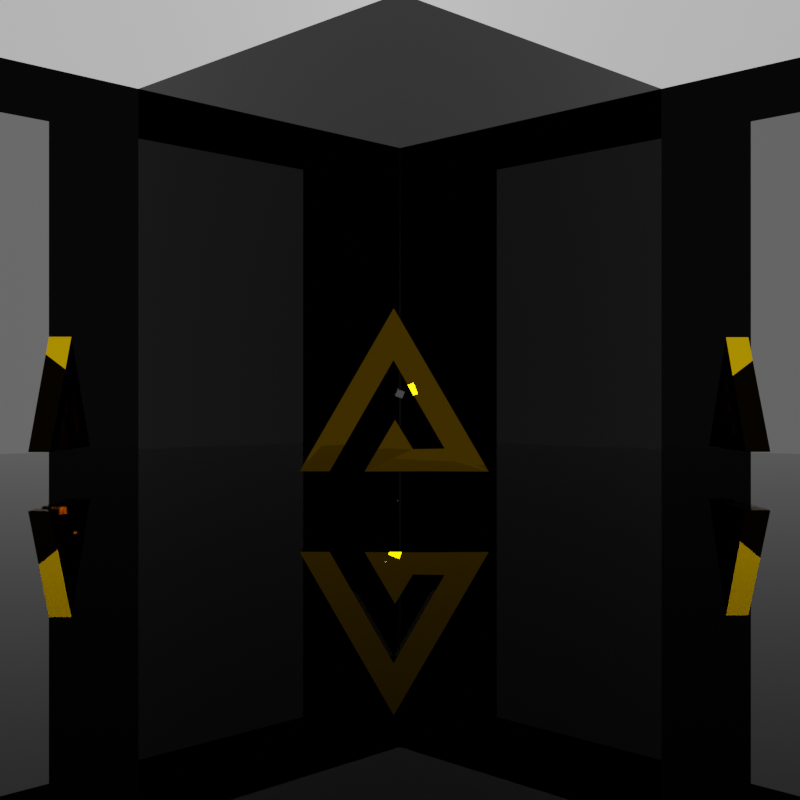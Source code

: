 # Source: BMDA.blend  (saved by Blender 2.90.8; exported with 4.5.12 LTS)
import bpy
from mathutils import Matrix  # noqa: F401  (used for matrix-valued properties, if any)

bpy.ops.wm.read_factory_settings(use_empty=True)
scene = bpy.context.scene
scene.name = 'Scene'

# ---- collections
col_collection = bpy.data.collections.new('Collection'); scene.collection.children.link(col_collection)

# ---- materials (node trees are filled in below, after node groups)
mat_material = bpy.data.materials.new('Material')
mat_material.alpha_threshold = 0.0
mat_material.line_color = (0.0, 0.0, 0.0, 1.0)
mat_material_002 = bpy.data.materials.new('Material.002')
mat_material_003 = bpy.data.materials.new('Material.003')
mat_material_001 = bpy.data.materials.new('Material.001')
mat_material_001.alpha_threshold = 0.0
mat_material_001.line_color = (0.0, 0.0, 0.0, 1.0)
mat_material_004 = bpy.data.materials.new('Material.004')
mat_material_004.alpha_threshold = 0.0
mat_material_004.line_color = (0.0, 0.0, 0.0, 1.0)
mat_material_005 = bpy.data.materials.new('Material.005')
mat_material_005.alpha_threshold = 0.0
mat_material_005.line_color = (0.0, 0.0, 0.0, 1.0)
mat_material_007 = bpy.data.materials.new('Material.007')

# ---- material node trees
mat_material.use_nodes = True; mat_material.node_tree.nodes.clear()
_N = mat_material.node_tree.nodes; _L = mat_material.node_tree.links
n0 = _N.new('ShaderNodeOutputMaterial'); n0.name = 'Material Output'; n0.location = (300, 300)
n1 = _N.new('ShaderNodeBsdfPrincipled'); n1.name = 'Principled BSDF'; n1.location = (10, 300)
n1.distribution = 'GGX'
n1.subsurface_method = 'BURLEY'
n1.inputs[0].default_value = (0.8, 0.4612, 0.0, 1.0)
n1.inputs[1].default_value = 1.0
n1.inputs[2].default_value = 0.0
n1.inputs[3].default_value = 1.45
n1.inputs[27].default_value = (0.0, 0.0, 0.0, 1.0)
n1.inputs[28].default_value = 1.0
_L.new(n1.outputs[0], n0.inputs[0])
n0.is_active_output = True
mat_material_002.use_nodes = True; mat_material_002.node_tree.nodes.clear()
_N = mat_material_002.node_tree.nodes; _L = mat_material_002.node_tree.links
n0 = _N.new('ShaderNodeOutputMaterial'); n0.name = 'Material Output'; n0.location = (300, 300)
n1 = _N.new('ShaderNodeEmission'); n1.name = 'Emission'; n1.location = (10, 300)
n1.inputs[1].default_value = 14.9
_L.new(n1.outputs[0], n0.inputs[0])
n0.is_active_output = True
mat_material_003.use_nodes = True; mat_material_003.node_tree.nodes.clear()
_N = mat_material_003.node_tree.nodes; _L = mat_material_003.node_tree.links
n0 = _N.new('ShaderNodeOutputMaterial'); n0.name = 'Material Output'; n0.location = (300, 300)
n1 = _N.new('ShaderNodeEmission'); n1.name = 'Emission'; n1.location = (10, 300)
n1.inputs[1].default_value = 3.3
_L.new(n1.outputs[0], n0.inputs[0])
n0.is_active_output = True
mat_material_001.use_nodes = True; mat_material_001.node_tree.nodes.clear()
_N = mat_material_001.node_tree.nodes; _L = mat_material_001.node_tree.links
n0 = _N.new('ShaderNodeOutputMaterial'); n0.name = 'Material Output'; n0.location = (300, 300)
n1 = _N.new('ShaderNodeBsdfPrincipled'); n1.name = 'Principled BSDF'; n1.location = (10, 300)
n1.distribution = 'GGX'
n1.subsurface_method = 'BURLEY'
n1.inputs[0].default_value = (0.0, 0.0, 0.0, 1.0)
n1.inputs[2].default_value = 0.0
n1.inputs[3].default_value = 1.45
n1.inputs[27].default_value = (0.0, 0.0, 0.0, 1.0)
n1.inputs[28].default_value = 1.0
_L.new(n1.outputs[0], n0.inputs[0])
n0.is_active_output = True
mat_material_004.use_nodes = True; mat_material_004.node_tree.nodes.clear()
_N = mat_material_004.node_tree.nodes; _L = mat_material_004.node_tree.links
n0 = _N.new('ShaderNodeOutputMaterial'); n0.name = 'Material Output'; n0.location = (300, 300)
n1 = _N.new('ShaderNodeBsdfPrincipled'); n1.name = 'Principled BSDF'; n1.location = (10, 300)
n1.distribution = 'GGX'
n1.subsurface_method = 'BURLEY'
n1.inputs[0].default_value = (0.0, 0.0, 0.0, 1.0)
n1.inputs[2].default_value = 0.0
n1.inputs[3].default_value = 1.45
n1.inputs[27].default_value = (0.0, 0.0, 0.0, 1.0)
n1.inputs[28].default_value = 1.0
_L.new(n1.outputs[0], n0.inputs[0])
n0.is_active_output = True
mat_material_005.use_nodes = True; mat_material_005.node_tree.nodes.clear()
_N = mat_material_005.node_tree.nodes; _L = mat_material_005.node_tree.links
n0 = _N.new('ShaderNodeOutputMaterial'); n0.name = 'Material Output'; n0.location = (300, 300)
n1 = _N.new('ShaderNodeBsdfPrincipled'); n1.name = 'Principled BSDF'; n1.location = (10, 300)
n1.distribution = 'GGX'
n1.subsurface_method = 'BURLEY'
n1.inputs[0].default_value = (0.0, 0.0, 0.0, 1.0)
n1.inputs[2].default_value = 0.0
n1.inputs[3].default_value = 1.45
n1.inputs[27].default_value = (0.0, 0.0, 0.0, 1.0)
n1.inputs[28].default_value = 1.0
_L.new(n1.outputs[0], n0.inputs[0])
n0.is_active_output = True
mat_material_007.use_nodes = True; mat_material_007.node_tree.nodes.clear()
_N = mat_material_007.node_tree.nodes; _L = mat_material_007.node_tree.links
n0 = _N.new('ShaderNodeOutputMaterial'); n0.name = 'Material Output'; n0.location = (300, 300)
n1 = _N.new('ShaderNodeEmission'); n1.name = 'Emission'; n1.location = (10, 300)
n1.inputs[1].default_value = 3.0
_L.new(n1.outputs[0], n0.inputs[0])
n0.is_active_output = True

# ---- world
world_world = bpy.data.worlds.new('World'); scene.world = world_world
world_world.use_nodes = True; world_world.node_tree.nodes.clear()
_N = world_world.node_tree.nodes; _L = world_world.node_tree.links
n0 = _N.new('ShaderNodeOutputWorld'); n0.name = 'World Output'; n0.location = (300, 300)
n1 = _N.new('ShaderNodeBackground'); n1.name = 'Background'; n1.location = (10, 300)
n1.inputs[0].default_value = (0.05088, 0.05088, 0.05088, 1.0)
_L.new(n1.outputs[0], n0.inputs[0])
n0.is_active_output = True
world_world.color = (0.05088, 0.05088, 0.05088)
world_world.use_sun_shadow = False
world_world.sun_shadow_jitter_overblur = 0.0

# ---- cameras
cam_camera_001 = bpy.data.cameras.new('Camera.001')

# ---- lights
light_area_005 = bpy.data.lights.new('Area.005', 'AREA')
light_area_005.transmission_factor = 0.0
light_area_005.energy = 89.46
light_area_005.shadow_soft_size = 1.0
light_area_005.shadow_maximum_resolution = 0.006
light_area_005.use_absolute_resolution = True
light_area_005.size = 1.0
light_area_005.size_y = 1.0

# ---- meshes
me_cube = bpy.data.meshes.new('Cube')
me_cube.from_pydata([(0.003663, 0.819, 1.0), (0.003663, 0.819, -1.0), (-3.711, -2.104, 0.8502), (-3.711, -2.104, -0.8502), (-1.72, -2.107, 1.0), (-1.72, -2.107, -1.0), (-5.411, -2.104, 0.8502), (-5.411, -2.104, -0.8502), (-0.07093, 7.148, -0.9251), (-0.08495, 4.205, 0.9251), (-0.07093, 7.148, 0.9251), (-0.08495, 4.205, -0.9251), (5.311, -2.113, 0.9625), (2.811, -0.8114, -0.9625), (5.311, -2.113, -0.9625), (2.811, -0.8114, 0.9625), (1.857, -2.092, 0.9813), (1.016, -0.8408, -0.9813), (1.857, -2.092, -0.9813), (1.016, -0.8408, 0.9813)], [], [(9, 10, 6, 2), (3, 2, 6, 7), (18, 16, 4, 5), (8, 11, 3, 7), (11, 9, 2, 3), (5, 4, 0, 1), (13, 15, 9, 11), (14, 13, 11, 8), (7, 6, 10, 8), (15, 12, 10, 9), (19, 16, 12, 15), (18, 17, 13, 14), (17, 19, 15, 13), (8, 10, 12, 14), (1, 0, 19, 17), (5, 1, 17, 18), (0, 4, 16, 19), (14, 12, 16, 18)])
_uv = me_cube.uv_layers.new(name='UVMap')
_uv.uv.foreach_set('vector', [0.625, 0.625, 0.875, 0.625, 0.875, 0.75, 0.625, 0.75, 0.375, 0.75, 0.625, 0.75, 0.625, 1.0, 0.375, 1.0, 0.375, 0.2188, 0.625, 0.2188, 0.625, 0.25, 0.375, 0.25, 0.125, 0.625, 0.375, 0.625, 0.375, 0.75, 0.125, 0.75, 0.375, 0.625, 0.625, 0.625, 0.625, 0.75, 0.375, 0.75, 0.375, 0.25, 0.625, 0.25, 0.625, 0.5, 0.375, 0.5, 0.375, 0.5625, 0.625, 0.5625, 0.625, 0.625, 0.375, 0.625, 0.125, 0.5625, 0.375, 0.5625, 0.375, 0.625, 0.125, 0.625, 0.375, 0.0, 0.625, 0.0, 0.625, 0.125, 0.375, 0.125, 0.625, 0.5625, 0.875, 0.5625, 0.875, 0.625, 0.625, 0.625, 0.625, 0.5312, 0.875, 0.5312, 0.875, 0.5625, 0.625, 0.5625, 0.125, 0.5312, 0.375, 0.5312, 0.375, 0.5625, 0.125, 0.5625, 0.375, 0.5312, 0.625, 0.5312, 0.625, 0.5625, 0.375, 0.5625, 0.375, 0.125, 0.625, 0.125, 0.625, 0.1875, 0.375, 0.1875, 0.375, 0.5, 0.625, 0.5, 0.625, 0.5312, 0.375, 0.5312, 0.125, 0.5, 0.375, 0.5, 0.375, 0.5312, 0.125, 0.5312, 0.625, 0.5, 0.875, 0.5, 0.875, 0.5312, 0.625, 0.5312, 0.375, 0.1875, 0.625, 0.1875, 0.625, 0.2188, 0.375, 0.2188])
me_cube.materials.append(mat_material)
me_cube.use_remesh_preserve_volume = False
me_cube.use_remesh_preserve_attributes = False
me_cube.use_mirror_vertex_groups = False
me_cube.update()
me_plane_001 = bpy.data.meshes.new('Plane.001')
me_plane_001.from_pydata([(-1.0, -1.0, 0.0), (1.0, -1.0, 0.0), (-1.0, 1.0, 0.0), (1.0, 1.0, 0.0)], [], [(0, 1, 3, 2)])
_uv = me_plane_001.uv_layers.new(name='UVMap')
_uv.uv.foreach_set('vector', [0.0, 0.0, 1.0, 0.0, 1.0, 1.0, 0.0, 1.0])
me_plane_001.materials.append(mat_material_002)
me_plane_001.use_remesh_fix_poles = True
me_plane_001.use_remesh_preserve_attributes = False
me_plane_001.use_mirror_vertex_groups = False
me_plane_001.update()
me_plane_002 = bpy.data.meshes.new('Plane.002')
me_plane_002.from_pydata([(-1.0, -1.0, 0.0), (1.0, -1.0, 0.0), (-1.0, 1.0, 0.0), (1.0, 1.0, 0.0)], [], [(0, 1, 3, 2)])
_uv = me_plane_002.uv_layers.new(name='UVMap')
_uv.uv.foreach_set('vector', [0.0, 0.0, 1.0, 0.0, 1.0, 1.0, 0.0, 1.0])
me_plane_002.materials.append(mat_material_003)
me_plane_002.use_remesh_fix_poles = True
me_plane_002.use_remesh_preserve_attributes = False
me_plane_002.use_mirror_vertex_groups = False
me_plane_002.update()
me_plane_003 = bpy.data.meshes.new('Plane.003')
me_plane_003.from_pydata([(-1.0, -1.0, 0.0), (1.0, -1.0, 0.0), (-1.0, 1.0, 0.0), (1.0, 1.0, 0.0)], [], [(0, 1, 3, 2)])
_uv = me_plane_003.uv_layers.new(name='UVMap')
_uv.uv.foreach_set('vector', [0.0, 0.0, 1.0, 0.0, 1.0, 1.0, 0.0, 1.0])
me_plane_003.materials.append(mat_material_001)
me_plane_003.use_remesh_fix_poles = True
me_plane_003.use_remesh_preserve_attributes = False
me_plane_003.use_mirror_vertex_groups = False
me_plane_003.update()
me_plane_004 = bpy.data.meshes.new('Plane.004')
me_plane_004.from_pydata([(-1.0, -1.0, 0.0), (1.0, -1.0, 0.0), (-1.0, 1.0, 0.0), (1.0, 1.0, 0.0)], [], [(0, 1, 3, 2)])
_uv = me_plane_004.uv_layers.new(name='UVMap')
_uv.uv.foreach_set('vector', [0.0, 0.0, 1.0, 0.0, 1.0, 1.0, 0.0, 1.0])
me_plane_004.materials.append(mat_material_004)
me_plane_004.use_remesh_fix_poles = True
me_plane_004.use_remesh_preserve_attributes = False
me_plane_004.use_mirror_vertex_groups = False
me_plane_004.update()
me_plane_005 = bpy.data.meshes.new('Plane.005')
me_plane_005.from_pydata([(-1.0, -1.0, 0.0), (1.0, -1.0, 0.0), (-1.0, 1.0, 0.0), (1.0, 1.0, 0.0)], [], [(0, 1, 3, 2)])
_uv = me_plane_005.uv_layers.new(name='UVMap')
_uv.uv.foreach_set('vector', [0.0, 0.0, 1.0, 0.0, 1.0, 1.0, 0.0, 1.0])
me_plane_005.materials.append(mat_material_005)
me_plane_005.use_remesh_fix_poles = True
me_plane_005.use_remesh_preserve_attributes = False
me_plane_005.use_mirror_vertex_groups = False
me_plane_005.update()
me_plane_007 = bpy.data.meshes.new('Plane.007')
me_plane_007.from_pydata([(-1.0, -1.0, 0.0), (1.0, -1.0, 0.0), (-1.0, 1.0, 0.0), (1.0, 1.0, 0.0)], [], [(0, 1, 3, 2)])
_uv = me_plane_007.uv_layers.new(name='UVMap')
_uv.uv.foreach_set('vector', [0.0, 0.0, 1.0, 0.0, 1.0, 1.0, 0.0, 1.0])
me_plane_007.materials.append(mat_material_007)
me_plane_007.use_remesh_fix_poles = True
me_plane_007.use_remesh_preserve_attributes = False
me_plane_007.use_mirror_vertex_groups = False
me_plane_007.update()

# ---- objects
ob_cube = bpy.data.objects.new('Cube', me_cube)
ob_plane = bpy.data.objects.new('Plane', me_plane_001)
ob_camera = bpy.data.objects.new('Camera', cam_camera_001)
ob_plane_001 = bpy.data.objects.new('Plane.001', me_plane_002)
ob_plane_002 = bpy.data.objects.new('Plane.002', me_plane_003)
ob_plane_003 = bpy.data.objects.new('Plane.003', me_plane_004)
ob_plane_004 = bpy.data.objects.new('Plane.004', me_plane_005)
ob_area = bpy.data.objects.new('Area', light_area_005)
ob_plane_005 = bpy.data.objects.new('Plane.005', me_plane_007)

# ---- transforms, parenting, visibility, modifiers, constraints
ob_cube.location = (-0.4021, -4.911e-07, 4.391)
ob_cube.rotation_euler = (1.571, 0.0, 0.7854)
ob_cube.lock_rotations_4d = False
ob_cube.empty_display_type = 'ARROWS'
ob_cube.lineart.crease_threshold = 0.0
ob_plane.location = (0.0, 0.0, 40.0)
ob_plane.scale = (20.0, 20.0, 20.0)
ob_plane.lineart.crease_threshold = 0.0
ob_camera.location = (45.0, -45.0, 6.32)
ob_camera.rotation_euler = (1.571, 1.134e-07, 0.7854)
ob_camera.lineart.crease_threshold = 0.0
ob_plane_001.location = (40.0, 0.0, 20.0)
ob_plane_001.rotation_euler = (1.571, 0.0, 1.571)
ob_plane_001.scale = (20.0, 20.0, 20.0)
ob_plane_001.lineart.crease_threshold = 0.0
ob_plane_002.location = (0.0, 0.0, 0.0)
ob_plane_002.scale = (46.83, 46.83, 46.83)
ob_plane_002.lineart.crease_threshold = 0.0
ob_plane_003.location = (-20.0, 0.0, 20.0)
ob_plane_003.rotation_euler = (1.571, 0.0, 1.571)
ob_plane_003.scale = (20.0, 20.0, 20.0)
ob_plane_003.lineart.crease_threshold = 0.0
ob_plane_004.location = (0.0, 20.0, 20.0)
ob_plane_004.rotation_euler = (1.571, 0.0, 0.0)
ob_plane_004.scale = (20.0, 20.0, 20.0)
ob_plane_004.lineart.crease_threshold = 0.0
ob_area.location = (25.0, -25.0, 7.173)
ob_area.rotation_euler = (1.441, 1.201, 0.6683)
ob_area.lineart.crease_threshold = 0.0
ob_plane_005.location = (0.0, -40.0, 20.0)
ob_plane_005.rotation_euler = (1.571, 0.0, 0.0)
ob_plane_005.scale = (20.0, 20.0, 20.0)
ob_plane_005.lineart.crease_threshold = 0.0

# ---- collection membership
col_collection.objects.link(ob_cube)
col_collection.objects.link(ob_plane)
col_collection.objects.link(ob_camera)
col_collection.objects.link(ob_plane_001)
col_collection.objects.link(ob_plane_002)
col_collection.objects.link(ob_plane_003)
col_collection.objects.link(ob_plane_004)
col_collection.objects.link(ob_area)
col_collection.objects.link(ob_plane_005)

# ---- scene / render settings (as saved in the file)
scene.camera = ob_camera
scene.frame_start = 1; scene.frame_end = 40; scene.frame_set(1)
scene.render.engine = 'CYCLES'
scene.render.image_settings.file_format = 'FFMPEG'
scene.render.image_settings.color_mode = 'RGB'
scene.render.resolution_y = 1920
scene.render.fps = 10
scene.cycles.samples = 100
scene.cycles.sampling_pattern = 'TABULATED_SOBOL'
scene.cycles.use_adaptive_sampling = False
scene.cycles.use_light_tree = False
scene.eevee.taa_samples = 250
scene.eevee.taa_render_samples = 250
scene.eevee.use_gtao = True
scene.eevee.use_raytracing = True
scene.view_settings.view_transform = 'Filmic'
bpy.context.view_layer.update()
